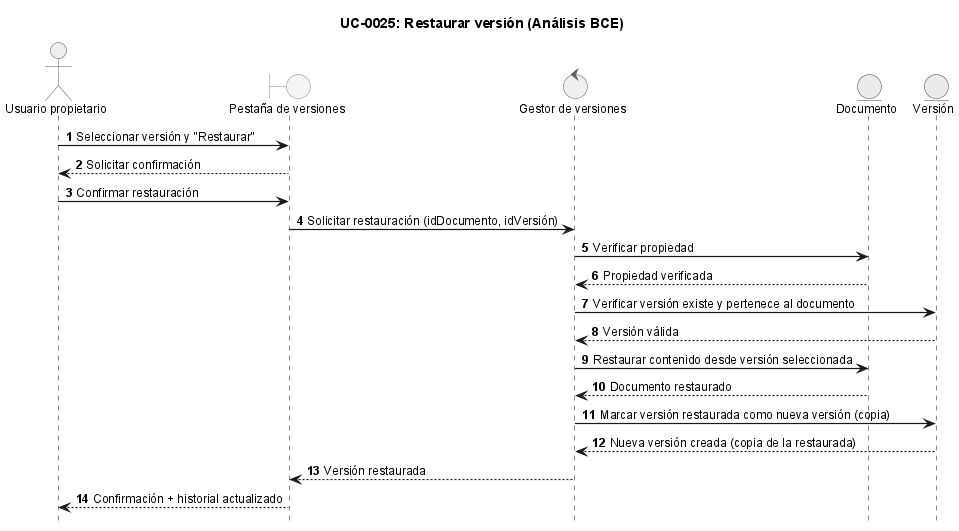

The diagram above was rendered by PlantUML. Its source (embedded in the PNG):
@startuml
!include ../_sequence-style.puml

title UC-0025: Restaurar versión (Análisis BCE)

actor "Usuario propietario" as user
boundary "Pestaña de versiones" as ui
control "Gestor de versiones" as ctrl
entity "Documento" as doc
entity "Versión" as ver

user -> ui: Seleccionar versión y "Restaurar"
ui --> user: Solicitar confirmación
user -> ui: Confirmar restauración
ui -> ctrl: Solicitar restauración (idDocumento, idVersión)

ctrl -> doc: Verificar propiedad
doc --> ctrl: Propiedad verificada

ctrl -> ver: Verificar versión existe y pertenece al documento
ver --> ctrl: Versión válida

ctrl -> doc: Restaurar contenido desde versión seleccionada
doc --> ctrl: Documento restaurado

ctrl -> ver: Marcar versión restaurada como nueva versión (copia)
ver --> ctrl: Nueva versión creada (copia de la restaurada)

ctrl --> ui: Versión restaurada
ui --> user: Confirmación + historial actualizado

@enduml